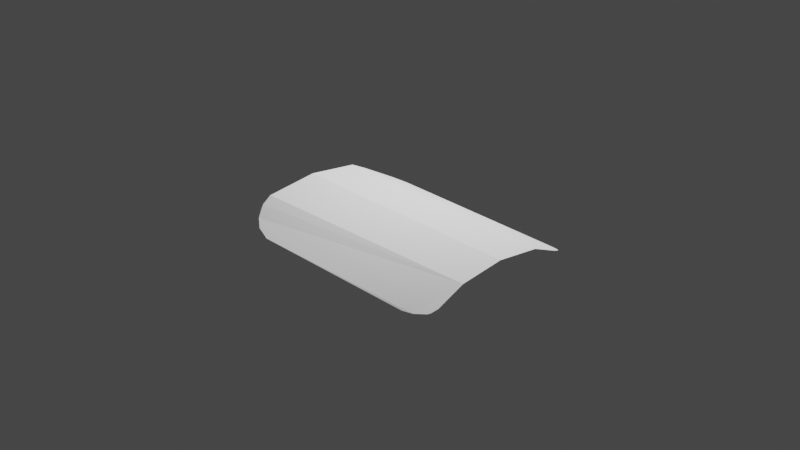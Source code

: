 # Source: nail_simple2.blend  (saved by Blender 2.80.75; exported with 4.5.12 LTS)
import bpy
from mathutils import Matrix  # noqa: F401  (used for matrix-valued properties, if any)

bpy.ops.wm.read_factory_settings(use_empty=True)
scene = bpy.context.scene
scene.name = 'Scene'

# ---- collections
col_collection = bpy.data.collections.new('Collection'); scene.collection.children.link(col_collection)

# ---- world
world_world = bpy.data.worlds.new('World'); scene.world = world_world
world_world.use_nodes = True; world_world.node_tree.nodes.clear()
_N = world_world.node_tree.nodes; _L = world_world.node_tree.links
n0 = _N.new('ShaderNodeOutputWorld'); n0.name = 'World Output'; n0.location = (300, 300)
n1 = _N.new('ShaderNodeBackground'); n1.name = 'Background'; n1.location = (10, 300)
n1.inputs[0].default_value = (0.05088, 0.05088, 0.05088, 1.0)
_L.new(n1.outputs[0], n0.inputs[0])
n0.is_active_output = True
world_world.color = (0.05088, 0.05088, 0.05088)
world_world.use_sun_shadow = False
world_world.sun_shadow_jitter_overblur = 0.0

# ---- cameras
cam_camera = bpy.data.cameras.new('Camera')
cam_camera.clip_end = 100.0
cam_camera.ortho_scale = 7.314

# ---- lights
light_light = bpy.data.lights.new('Light', 'POINT')
light_light.transmission_factor = 0.0
light_light.energy = 1000.0
light_light.shadow_soft_size = 0.1
light_light.shadow_maximum_resolution = 0.006
light_light.use_absolute_resolution = True

# ---- meshes
me_plane = bpy.data.meshes.new('Plane')
me_plane.from_pydata([(-1.322, -0.7575, -0.1098), (-1.11, -0.9377, -0.1866), (-0.9106, -1.0, -0.2131), (-1.24, -0.846, -0.1475), (-1.374, 0.0, 0.06077), (1.374, 0.0, 0.06077), (1.374, 0.5, 0.0), (-1.363, 0.5645, 0.0001013), (-1.369, -0.5883, -0.01212), (1.374, -0.5, 0.0), (1.075, -0.9789, -0.2131), (1.101, 0.9741, -0.2139), (-1.342, -0.7079, -0.07041), (-1.353, 0.7361, -0.08836), (-1.362, 0.5645, -0.000265), (-0.9299, 1.0, -0.2139), (-1.29, 0.8644, -0.1559), (-1.122, 0.9559, -0.195), (1.326, -0.9048, -0.1726), (1.348, -0.8832, -0.1633), (1.374, -0.8158, -0.1346), (1.199, -0.9585, -0.2007), (1.33, 0.9144, -0.1773), (1.357, 0.8714, -0.1589), (1.229, 0.9547, -0.1989), (1.374, 0.8011, -0.1288)], [], [(7, 6, 25, 23, 22, 24, 11, 15, 17, 16, 13, 14), (8, 9, 5, 4), (4, 5, 6, 7), (8, 12, 0, 3, 1, 2, 10, 21, 18, 19, 20, 9)])
_uv = me_plane.uv_layers.new(name='UVMap')
_uv.uv.foreach_set('vector', [0.0, 0.75, 1.0, 0.75, 1.0, 0.9006, 0.9937, 0.9357, 0.9839, 0.9572, 0.9477, 0.9825, 0.9021, 1.0, 0.1617, 1.0, 0.09169, 0.978, 0.03083, 0.9322, 0.007666, 0.8681, 0.0, 0.77, 0.0, 0.25, 1.0, 0.25, 1.0, 0.5, 0.0, 0.5, 0.0, 0.5, 1.0, 0.5, 1.0, 0.75, 0.0, 0.75, 0.0, 0.25, 0.01168, 0.146, 0.01892, 0.1213, 0.04881, 0.07702, 0.09613, 0.03117, 0.1687, 0.0, 0.8883, 0.0, 0.9344, 0.01451, 0.9823, 0.04759, 0.9905, 0.0584, 1.0, 0.0921, 1.0, 0.25])
me_plane.use_remesh_preserve_volume = False
me_plane.use_remesh_preserve_attributes = False
me_plane.use_mirror_vertex_groups = False
me_plane.update()

# ---- objects
ob_light = bpy.data.objects.new('Light', light_light)
ob_camera = bpy.data.objects.new('Camera', cam_camera)
ob_plane = bpy.data.objects.new('Plane', me_plane)

# ---- transforms, parenting, visibility, modifiers, constraints
ob_light.location = (-0.4356, 1.46, 3.99)
ob_light.rotation_euler = (0.6503, 0.05522, 1.866)
ob_light.lock_rotations_4d = False
ob_light.empty_display_type = 'ARROWS'
ob_light.color = (0.0, 0.0, 0.0, 0.0)
ob_light.lineart.crease_threshold = 0.0
ob_camera.location = (7.359, -6.926, 4.958)
ob_camera.rotation_euler = (1.109, 0.0, 0.8149)
ob_camera.lock_rotations_4d = False
ob_camera.empty_display_type = 'ARROWS'
ob_camera.color = (0.0, 0.0, 0.0, 0.0)
ob_camera.display_type = 'WIRE'
ob_camera.lineart.crease_threshold = 0.0
ob_plane.location = (0.0, 0.0, 0.0)
ob_plane.lineart.crease_threshold = 0.0

# ---- collection membership
col_collection.objects.link(ob_light)
col_collection.objects.link(ob_camera)
col_collection.objects.link(ob_plane)

# ---- scene / render settings (as saved in the file)
scene.camera = ob_camera
scene.frame_start = 1; scene.frame_end = 250; scene.frame_set(1)
scene.render.engine = 'BLENDER_EEVEE_NEXT'
scene.cycles.use_denoising = False
scene.cycles.samples = 128
scene.cycles.sampling_pattern = 'TABULATED_SOBOL'
scene.cycles.use_adaptive_sampling = False
scene.cycles.use_light_tree = False
scene.view_settings.view_transform = 'Filmic'
bpy.context.view_layer.update()
